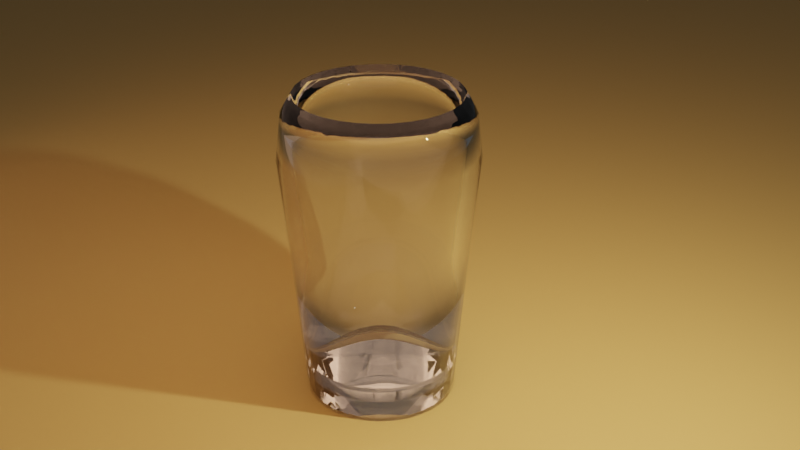 # Source: glass.blend  (saved by Blender 3.4.6; exported with 4.5.12 LTS)
import bpy
from mathutils import Matrix  # noqa: F401  (used for matrix-valued properties, if any)

bpy.ops.wm.read_factory_settings(use_empty=True)
scene = bpy.context.scene
scene.name = 'Scene'

# ---- collections
col_collection = bpy.data.collections.new('Collection'); scene.collection.children.link(col_collection)

# ---- materials (node trees are filled in below, after node groups)
mat_material_001 = bpy.data.materials.new('Material.001')
mat_material_001.use_transparent_shadow = False
mat_material_002 = bpy.data.materials.new('Material.002')
mat_material_002.use_transparent_shadow = False

# ---- node groups
ng_auto_smooth = bpy.data.node_groups.new('Auto Smooth', 'GeometryNodeTree')
_s = ng_auto_smooth.interface.new_socket(name='Geometry', in_out='OUTPUT', socket_type='NodeSocketGeometry')
_s = ng_auto_smooth.interface.new_socket(name='Geometry', in_out='INPUT', socket_type='NodeSocketGeometry')
_s = ng_auto_smooth.interface.new_socket(name='Angle', in_out='INPUT', socket_type='NodeSocketFloat')
_s.subtype = 'ANGLE'
_s.min_value = 0.0
_s.max_value = 3.142
ng_auto_smooth.is_modifier = True
_N = ng_auto_smooth.nodes; _L = ng_auto_smooth.links
n0 = _N.new('NodeGroupOutput'); n0.name = 'Group Output'; n0.location = (480, -100)
n1 = _N.new('NodeGroupInput'); n1.name = 'Group Input'; n1.location = (-420, -300)
n2 = _N.new('NodeGroupInput'); n2.name = 'Group Input.001'; n2.location = (-60, -100)
n3 = _N.new('GeometryNodeSetShadeSmooth'); n3.name = 'Set Shade Smooth'; n3.location = (120, -100)
n3.domain = 'EDGE'
n4 = _N.new('GeometryNodeSetShadeSmooth'); n4.name = 'Set Shade Smooth.001'; n4.location = (300, -100)
n5 = _N.new('GeometryNodeInputMeshEdgeAngle'); n5.name = 'Edge Angle'; n5.location = (-420, -220)
n6 = _N.new('GeometryNodeInputEdgeSmooth'); n6.name = 'Is Edge Smooth'; n6.location = (-60, -160)
n7 = _N.new('GeometryNodeInputShadeSmooth'); n7.name = 'Is Face Smooth'; n7.location = (-240, -340)
n8 = _N.new('FunctionNodeBooleanMath'); n8.name = 'Boolean Math'; n8.location = (-60, -220)
n9 = _N.new('FunctionNodeCompare'); n9.name = 'Compare'; n9.location = (-240, -180)
n9.operation = 'LESS_EQUAL'
_L.new(n5.outputs[0], n9.inputs[0])
_L.new(n4.outputs[0], n0.inputs[0])
_L.new(n1.outputs[1], n9.inputs[1])
_L.new(n9.outputs[0], n8.inputs[0])
_L.new(n7.outputs[0], n8.inputs[1])
_L.new(n2.outputs[0], n3.inputs[0])
_L.new(n6.outputs[0], n3.inputs[1])
_L.new(n3.outputs[0], n4.inputs[0])
_L.new(n8.outputs[0], n3.inputs[2])
n0.is_active_output = True

# ---- material node trees
mat_material_001.use_nodes = True; mat_material_001.node_tree.nodes.clear()
_N = mat_material_001.node_tree.nodes; _L = mat_material_001.node_tree.links
n0 = _N.new('ShaderNodeOutputMaterial'); n0.name = 'Material Output'; n0.location = (300, 300)
n1 = _N.new('ShaderNodeBsdfGlass'); n1.name = 'Glass BSDF'; n1.location = (10, 300)
n1.distribution = 'BECKMANN'
n1.inputs[2].default_value = 1.45
_L.new(n1.outputs[0], n0.inputs[0])
n0.is_active_output = True
mat_material_002.use_nodes = True; mat_material_002.node_tree.nodes.clear()
_N = mat_material_002.node_tree.nodes; _L = mat_material_002.node_tree.links
n0 = _N.new('ShaderNodeBsdfPrincipled'); n0.name = 'Principled BSDF'; n0.location = (10, 300)
n0.distribution = 'GGX'
n0.subsurface_method = 'RANDOM_WALK_SKIN'
n0.inputs[0].default_value = (0.8, 0.493, 0.1381, 1.0)
n0.inputs[3].default_value = 1.45
n0.inputs[27].default_value = (0.0, 0.0, 0.0, 1.0)
n0.inputs[28].default_value = 1.0
n1 = _N.new('ShaderNodeOutputMaterial'); n1.name = 'Material Output'; n1.location = (300, 300)
_L.new(n0.outputs[0], n1.inputs[0])
n1.is_active_output = True

# ---- world
world_world = bpy.data.worlds.new('World'); scene.world = world_world
world_world.use_nodes = True; world_world.node_tree.nodes.clear()
_N = world_world.node_tree.nodes; _L = world_world.node_tree.links
n0 = _N.new('ShaderNodeOutputWorld'); n0.name = 'World Output'; n0.location = (300, 300)
n1 = _N.new('ShaderNodeBackground'); n1.name = 'Background'; n1.location = (10, 300)
n1.inputs[0].default_value = (0.05088, 0.05088, 0.05088, 1.0)
_L.new(n1.outputs[0], n0.inputs[0])
n0.is_active_output = True
world_world.color = (0.05088, 0.05088, 0.05088)
world_world.use_sun_shadow = False
world_world.sun_shadow_jitter_overblur = 0.0

# ---- cameras
cam_camera = bpy.data.cameras.new('Camera')
cam_camera.clip_end = 100.0
cam_camera.ortho_scale = 7.314

# ---- lights
light_light = bpy.data.lights.new('Light', 'POINT')
light_light.transmission_factor = 0.0
light_light.energy = 1000.0
light_light.shadow_soft_size = 0.1
light_light.shadow_maximum_resolution = 0.006
light_light.use_absolute_resolution = True
light_area = bpy.data.lights.new('Area', 'AREA')
light_area.color = (1.0, 0.576, 0.371)
light_area.transmission_factor = 0.0
light_area.energy = 157.1
light_area.shadow_soft_size = 1.0
light_area.shadow_maximum_resolution = 0.006
light_area.use_absolute_resolution = True
light_area.size = 1.0
light_area.size_y = 1.0
light_area_001 = bpy.data.lights.new('Area.001', 'AREA')
light_area_001.color = (1.0, 0.576, 0.371)
light_area_001.transmission_factor = 0.0
light_area_001.energy = 157.1
light_area_001.shadow_soft_size = 1.0
light_area_001.shadow_maximum_resolution = 0.006
light_area_001.use_absolute_resolution = True
light_area_001.size = 1.0
light_area_001.size_y = 1.0
light_area_002 = bpy.data.lights.new('Area.002', 'AREA')
light_area_002.color = (1.0, 0.576, 0.371)
light_area_002.transmission_factor = 0.0
light_area_002.energy = 157.1
light_area_002.shadow_soft_size = 1.0
light_area_002.shadow_maximum_resolution = 0.006
light_area_002.use_absolute_resolution = True
light_area_002.size = 1.0
light_area_002.size_y = 1.0

# ---- meshes
me_cylinder = bpy.data.meshes.new('Cylinder')
me_cylinder.from_pydata([(-1.633e-10, 0.6706, -0.9651), (0.0, 1.0, 1.0), (0.1308, 0.6578, -0.9651), (0.1951, 0.9808, 1.0), (0.2566, 0.6196, -0.9651), (0.3827, 0.9239, 1.0), (0.3726, 0.5576, -0.9651), (0.5556, 0.8315, 1.0), (0.4742, 0.4742, -0.9651), (0.7071, 0.7071, 1.0), (0.5576, 0.3726, -0.9651), (0.8315, 0.5556, 1.0), (0.6196, 0.2566, -0.9651), (0.9239, 0.3827, 1.0), (0.6578, 0.1308, -0.9651), (0.9808, 0.1951, 1.0), (0.6706, -8.313e-10, -0.9651), (1.0, 0.0, 1.0), (0.6578, -0.1308, -0.9651), (0.9808, -0.1951, 1.0), (0.6196, -0.2566, -0.9651), (0.9239, -0.3827, 1.0), (0.5576, -0.3726, -0.9651), (0.8315, -0.5556, 1.0), (0.4742, -0.4742, -0.9651), (0.7071, -0.7071, 1.0), (0.3726, -0.5576, -0.9651), (0.5556, -0.8315, 1.0), (0.2566, -0.6196, -0.9651), (0.3827, -0.9239, 1.0), (0.1308, -0.6578, -0.9651), (0.1951, -0.9808, 1.0), (-1.633e-10, -0.6706, -0.9651), (0.0, -1.0, 1.0), (-0.1308, -0.6578, -0.9651), (-0.1951, -0.9808, 1.0), (-0.2566, -0.6196, -0.9651), (-0.3827, -0.9239, 1.0), (-0.3726, -0.5576, -0.9651), (-0.5556, -0.8315, 1.0), (-0.4742, -0.4742, -0.9651), (-0.7071, -0.7071, 1.0), (-0.5576, -0.3726, -0.9651), (-0.8315, -0.5556, 1.0), (-0.6196, -0.2566, -0.9651), (-0.9239, -0.3827, 1.0), (-0.6578, -0.1308, -0.9651), (-0.9808, -0.1951, 1.0), (-0.6706, -8.313e-10, -0.9651), (-1.0, 0.0, 1.0), (-0.6578, 0.1308, -0.9651), (-0.9808, 0.1951, 1.0), (-0.6196, 0.2566, -0.9651), (-0.9239, 0.3827, 1.0), (-0.5576, 0.3726, -0.9651), (-0.8315, 0.5556, 1.0), (-0.4742, 0.4742, -0.9651), (-0.7071, 0.7071, 1.0), (-0.3726, 0.5576, -0.9651), (-0.5556, 0.8315, 1.0), (-0.2566, 0.6196, -0.9651), (-0.3827, 0.9239, 1.0), (-0.1308, 0.6578, -0.9651), (-0.1951, 0.9808, 1.0), (2.119e-09, 1.096, 0.03887), (0.2139, 1.075, 0.03887), (0.4195, 1.013, 0.03887), (0.6091, 0.9115, 0.03887), (0.7752, 0.7752, 0.03887), (0.9115, 0.6091, 0.03887), (1.013, 0.4195, 0.03887), (1.075, 0.2139, 0.03887), (1.096, -2.423e-10, 0.03887), (1.075, -0.2139, 0.03887), (1.013, -0.4195, 0.03887), (0.9115, -0.6091, 0.03887), (0.7752, -0.7752, 0.03887), (0.6091, -0.9115, 0.03887), (0.4195, -1.013, 0.03887), (0.2139, -1.075, 0.03887), (2.119e-09, -1.096, 0.03887), (-0.2139, -1.075, 0.03887), (-0.4195, -1.013, 0.03887), (-0.6091, -0.9115, 0.03887), (-0.7752, -0.7752, 0.03887), (-0.9115, -0.6091, 0.03887), (-1.013, -0.4195, 0.03887), (-1.075, -0.2139, 0.03887), (-1.096, -2.423e-10, 0.03887), (-1.075, 0.2139, 0.03887), (-1.013, 0.4195, 0.03887), (-0.9115, 0.6091, 0.03887), (-0.7752, 0.7752, 0.03887), (-0.6091, 0.9115, 0.03887), (-0.4195, 1.013, 0.03887), (-0.2139, 1.075, 0.03887), (-3.725e-09, 1.205, 0.6129), (0.2351, 1.182, 0.6129), (0.4613, 1.114, 0.6129), (0.6696, 1.002, 0.6129), (0.8523, 0.8523, 0.6129), (1.002, 0.6696, 0.6129), (1.114, 0.4613, 0.6129), (1.182, 0.2351, 0.6129), (1.205, -1.064e-09, 0.6129), (1.182, -0.2351, 0.6129), (1.114, -0.4613, 0.6129), (1.002, -0.6696, 0.6129), (0.8523, -0.8523, 0.6129), (0.6696, -1.002, 0.6129), (0.4613, -1.114, 0.6129), (0.2351, -1.182, 0.6129), (-3.725e-09, -1.205, 0.6129), (-0.2351, -1.182, 0.6129), (-0.4613, -1.114, 0.6129), (-0.6696, -1.002, 0.6129), (-0.8523, -0.8523, 0.6129), (-1.002, -0.6696, 0.6129), (-1.114, -0.4613, 0.6129), (-1.182, -0.2351, 0.6129), (-1.205, -1.064e-09, 0.6129), (-1.182, 0.2351, 0.6129), (-1.114, 0.4613, 0.6129), (-1.002, 0.6696, 0.6129), (-0.8523, 0.8523, 0.6129), (-0.6696, 1.002, 0.6129), (-0.4613, 1.114, 0.6129), (-0.2351, 1.182, 0.6129), (8.623e-10, 1.142, 0.8771), (0.2227, 1.12, 0.8771), (0.4369, 1.055, 0.8771), (0.6343, 0.9493, 0.8771), (0.8073, 0.8073, 0.8771), (0.9493, 0.6343, 0.8771), (1.055, 0.4369, 0.8771), (1.12, 0.2227, 0.8771), (1.142, -8.865e-10, 0.8771), (1.12, -0.2227, 0.8771), (1.055, -0.4369, 0.8771), (0.9493, -0.6343, 0.8771), (0.8073, -0.8073, 0.8771), (0.6343, -0.9493, 0.8771), (0.4369, -1.055, 0.8771), (0.2227, -1.12, 0.8771), (8.623e-10, -1.142, 0.8771), (-0.2227, -1.12, 0.8771), (-0.4369, -1.055, 0.8771), (-0.6343, -0.9493, 0.8771), (-0.8073, -0.8073, 0.8771), (-0.9493, -0.6343, 0.8771), (-1.055, -0.4369, 0.8771), (-1.12, -0.2227, 0.8771), (-1.142, -8.865e-10, 0.8771), (-1.12, 0.2227, 0.8771), (-1.055, 0.4369, 0.8771), (-0.9493, 0.6343, 0.8771), (-0.8073, 0.8073, 0.8771), (-0.6343, 0.9493, 0.8771), (-0.4369, 1.055, 0.8771), (-0.2227, 1.12, 0.8771), (-1.633e-10, 0.9349, -0.9651), (0.1824, 0.917, -0.9651), (0.3578, 0.8637, -0.9651), (0.5194, 0.7774, -0.9651), (0.6611, 0.6611, -0.9651), (0.7774, 0.5194, -0.9651), (0.8637, 0.3578, -0.9651), (0.917, 0.1824, -0.9651), (0.9349, -8.313e-10, -0.9651), (0.917, -0.1824, -0.9651), (0.8637, -0.3578, -0.9651), (0.7774, -0.5194, -0.9651), (0.6611, -0.6611, -0.9651), (0.5194, -0.7774, -0.9651), (0.3578, -0.8637, -0.9651), (0.1824, -0.917, -0.9651), (-1.633e-10, -0.9349, -0.9651), (-0.1824, -0.917, -0.9651), (-0.3578, -0.8637, -0.9651), (-0.5194, -0.7774, -0.9651), (-0.6611, -0.6611, -0.9651), (-0.7774, -0.5194, -0.9651), (-0.8637, -0.3578, -0.9651), (-0.917, -0.1824, -0.9651), (-0.9349, -8.313e-10, -0.9651), (-0.917, 0.1824, -0.9651), (-0.8637, 0.3578, -0.9651), (-0.7774, 0.5194, -0.9651), (-0.6611, 0.6611, -0.9651), (-0.5194, 0.7774, -0.9651), (-0.3578, 0.8637, -0.9651), (-0.1824, 0.917, -0.9651), (-5.222e-09, 0.6706, -0.7449), (0.1308, 0.6578, -0.7449), (0.2566, 0.6196, -0.7449), (0.3726, 0.5576, -0.7449), (0.4742, 0.4742, -0.7449), (0.5576, 0.3726, -0.7449), (0.6196, 0.2566, -0.7449), (0.6578, 0.1308, -0.7449), (0.6706, -8.313e-10, -0.7449), (0.6578, -0.1308, -0.7449), (0.6196, -0.2566, -0.7449), (0.5576, -0.3726, -0.7449), (0.4742, -0.4742, -0.7449), (0.3726, -0.5576, -0.7449), (0.2566, -0.6196, -0.7449), (0.1308, -0.6578, -0.7449), (-5.222e-09, -0.6706, -0.7449), (-0.1308, -0.6578, -0.7449), (-0.2566, -0.6196, -0.7449), (-0.3726, -0.5576, -0.7449), (-0.4742, -0.4742, -0.7449), (-0.5576, -0.3726, -0.7449), (-0.6196, -0.2566, -0.7449), (-0.6578, -0.1308, -0.7449), (-0.6706, -8.313e-10, -0.7449), (-0.6578, 0.1308, -0.7449), (-0.6196, 0.2566, -0.7449), (-0.5576, 0.3726, -0.7449), (-0.4742, 0.4742, -0.7449), (-0.3726, 0.5576, -0.7449), (-0.2566, 0.6196, -0.7449), (-0.1308, 0.6578, -0.7449)], [], [(128, 1, 3, 129), (129, 3, 5, 130), (130, 5, 7, 131), (131, 7, 9, 132), (132, 9, 11, 133), (133, 11, 13, 134), (134, 13, 15, 135), (135, 15, 17, 136), (136, 17, 19, 137), (137, 19, 21, 138), (138, 21, 23, 139), (139, 23, 25, 140), (140, 25, 27, 141), (141, 27, 29, 142), (142, 29, 31, 143), (143, 31, 33, 144), (144, 33, 35, 145), (145, 35, 37, 146), (146, 37, 39, 147), (147, 39, 41, 148), (148, 41, 43, 149), (149, 43, 45, 150), (150, 45, 47, 151), (151, 47, 49, 152), (152, 49, 51, 153), (153, 51, 53, 154), (154, 53, 55, 155), (155, 55, 57, 156), (156, 57, 59, 157), (157, 59, 61, 158), (158, 61, 63, 159), (159, 63, 1, 128), (50, 52, 218, 217), (191, 95, 64, 160), (190, 94, 95, 191), (189, 93, 94, 190), (188, 92, 93, 189), (187, 91, 92, 188), (186, 90, 91, 187), (185, 89, 90, 186), (184, 88, 89, 185), (183, 87, 88, 184), (182, 86, 87, 183), (181, 85, 86, 182), (180, 84, 85, 181), (179, 83, 84, 180), (178, 82, 83, 179), (177, 81, 82, 178), (176, 80, 81, 177), (175, 79, 80, 176), (174, 78, 79, 175), (173, 77, 78, 174), (172, 76, 77, 173), (171, 75, 76, 172), (170, 74, 75, 171), (169, 73, 74, 170), (168, 72, 73, 169), (167, 71, 72, 168), (166, 70, 71, 167), (165, 69, 70, 166), (164, 68, 69, 165), (163, 67, 68, 164), (162, 66, 67, 163), (161, 65, 66, 162), (160, 64, 65, 161), (95, 127, 96, 64), (94, 126, 127, 95), (93, 125, 126, 94), (92, 124, 125, 93), (91, 123, 124, 92), (90, 122, 123, 91), (89, 121, 122, 90), (88, 120, 121, 89), (87, 119, 120, 88), (86, 118, 119, 87), (85, 117, 118, 86), (84, 116, 117, 85), (83, 115, 116, 84), (82, 114, 115, 83), (81, 113, 114, 82), (80, 112, 113, 81), (79, 111, 112, 80), (78, 110, 111, 79), (77, 109, 110, 78), (76, 108, 109, 77), (75, 107, 108, 76), (74, 106, 107, 75), (73, 105, 106, 74), (72, 104, 105, 73), (71, 103, 104, 72), (70, 102, 103, 71), (69, 101, 102, 70), (68, 100, 101, 69), (67, 99, 100, 68), (66, 98, 99, 67), (65, 97, 98, 66), (64, 96, 97, 65), (127, 159, 128, 96), (126, 158, 159, 127), (125, 157, 158, 126), (124, 156, 157, 125), (123, 155, 156, 124), (122, 154, 155, 123), (121, 153, 154, 122), (120, 152, 153, 121), (119, 151, 152, 120), (118, 150, 151, 119), (117, 149, 150, 118), (116, 148, 149, 117), (115, 147, 148, 116), (114, 146, 147, 115), (113, 145, 146, 114), (112, 144, 145, 113), (111, 143, 144, 112), (110, 142, 143, 111), (109, 141, 142, 110), (108, 140, 141, 109), (107, 139, 140, 108), (106, 138, 139, 107), (105, 137, 138, 106), (104, 136, 137, 105), (103, 135, 136, 104), (102, 134, 135, 103), (101, 133, 134, 102), (100, 132, 133, 101), (99, 131, 132, 100), (98, 130, 131, 99), (97, 129, 130, 98), (96, 128, 129, 97), (2, 0, 160, 161), (4, 2, 161, 162), (6, 4, 162, 163), (8, 6, 163, 164), (10, 8, 164, 165), (12, 10, 165, 166), (14, 12, 166, 167), (16, 14, 167, 168), (18, 16, 168, 169), (20, 18, 169, 170), (22, 20, 170, 171), (24, 22, 171, 172), (26, 24, 172, 173), (28, 26, 173, 174), (30, 28, 174, 175), (32, 30, 175, 176), (34, 32, 176, 177), (36, 34, 177, 178), (38, 36, 178, 179), (40, 38, 179, 180), (42, 40, 180, 181), (44, 42, 181, 182), (46, 44, 182, 183), (48, 46, 183, 184), (50, 48, 184, 185), (52, 50, 185, 186), (54, 52, 186, 187), (56, 54, 187, 188), (58, 56, 188, 189), (60, 58, 189, 190), (62, 60, 190, 191), (0, 62, 191, 160), (192, 193, 194, 195, 196, 197, 198, 199, 200, 201, 202, 203, 204, 205, 206, 207, 208, 209, 210, 211, 212, 213, 214, 215, 216, 217, 218, 219, 220, 221, 222, 223), (24, 26, 205, 204), (52, 54, 219, 218), (26, 28, 206, 205), (0, 2, 193, 192), (54, 56, 220, 219), (28, 30, 207, 206), (2, 4, 194, 193), (56, 58, 221, 220), (30, 32, 208, 207), (4, 6, 195, 194), (58, 60, 222, 221), (32, 34, 209, 208), (6, 8, 196, 195), (60, 62, 223, 222), (34, 36, 210, 209), (8, 10, 197, 196), (62, 0, 192, 223), (36, 38, 211, 210), (10, 12, 198, 197), (38, 40, 212, 211), (12, 14, 199, 198), (40, 42, 213, 212), (14, 16, 200, 199), (42, 44, 214, 213), (16, 18, 201, 200), (44, 46, 215, 214), (18, 20, 202, 201), (46, 48, 216, 215), (20, 22, 203, 202), (48, 50, 217, 216), (22, 24, 204, 203)])
me_cylinder.polygons.foreach_set('use_smooth', [True] * 193)
_uv = me_cylinder.uv_layers.new(name='UVMap')
_uv.uv.foreach_set('vector', [1.0, 0.9693, 1.0, 1.0, 0.9688, 1.0, 0.9688, 0.9693, 0.9688, 0.9693, 0.9688, 1.0, 0.9375, 1.0, 0.9375, 0.9693, 0.9375, 0.9693, 0.9375, 1.0, 0.9062, 1.0, 0.9062, 0.9693, 0.9062, 0.9693, 0.9062, 1.0, 0.875, 1.0, 0.875, 0.9693, 0.875, 0.9693, 0.875, 1.0, 0.8438, 1.0, 0.8438, 0.9693, 0.8438, 0.9693, 0.8438, 1.0, 0.8125, 1.0, 0.8125, 0.9693, 0.8125, 0.9693, 0.8125, 1.0, 0.7812, 1.0, 0.7812, 0.9693, 0.7812, 0.9693, 0.7812, 1.0, 0.75, 1.0, 0.75, 0.9693, 0.75, 0.9693, 0.75, 1.0, 0.7188, 1.0, 0.7188, 0.9693, 0.7188, 0.9693, 0.7188, 1.0, 0.6875, 1.0, 0.6875, 0.9693, 0.6875, 0.9693, 0.6875, 1.0, 0.6562, 1.0, 0.6562, 0.9693, 0.6562, 0.9693, 0.6562, 1.0, 0.625, 1.0, 0.625, 0.9693, 0.625, 0.9693, 0.625, 1.0, 0.5938, 1.0, 0.5938, 0.9693, 0.5938, 0.9693, 0.5938, 1.0, 0.5625, 1.0, 0.5625, 0.9693, 0.5625, 0.9693, 0.5625, 1.0, 0.5312, 1.0, 0.5312, 0.9693, 0.5312, 0.9693, 0.5312, 1.0, 0.5, 1.0, 0.5, 0.9693, 0.5, 0.9693, 0.5, 1.0, 0.4688, 1.0, 0.4688, 0.9693, 0.4688, 0.9693, 0.4688, 1.0, 0.4375, 1.0, 0.4375, 0.9693, 0.4375, 0.9693, 0.4375, 1.0, 0.4062, 1.0, 0.4062, 0.9693, 0.4062, 0.9693, 0.4062, 1.0, 0.375, 1.0, 0.375, 0.9693, 0.375, 0.9693, 0.375, 1.0, 0.3438, 1.0, 0.3438, 0.9693, 0.3438, 0.9693, 0.3438, 1.0, 0.3125, 1.0, 0.3125, 0.9693, 0.3125, 0.9693, 0.3125, 1.0, 0.2812, 1.0, 0.2812, 0.9693, 0.2812, 0.9693, 0.2812, 1.0, 0.25, 1.0, 0.25, 0.9693, 0.25, 0.9693, 0.25, 1.0, 0.2188, 1.0, 0.2188, 0.9693, 0.2188, 0.9693, 0.2188, 1.0, 0.1875, 1.0, 0.1875, 0.9693, 0.1875, 0.9693, 0.1875, 1.0, 0.1562, 1.0, 0.1562, 0.9693, 0.1562, 0.9693, 0.1562, 1.0, 0.125, 1.0, 0.125, 0.9693, 0.125, 0.9693, 0.125, 1.0, 0.09375, 1.0, 0.09375, 0.9693, 0.09375, 0.9693, 0.09375, 1.0, 0.0625, 1.0, 0.0625, 0.9693, 0.0625, 0.9693, 0.0625, 1.0, 0.03125, 1.0, 0.03125, 0.9693, 0.03125, 0.9693, 0.03125, 1.0, 0.0, 1.0, 0.0, 0.9693, 0.5811, 0.2836, 0.5909, 0.3159, 0.5909, 0.3159, 0.5811, 0.2836, 0.03125, 0.5, 0.03125, 0.7685, 0.0, 0.7685, 0.0, 0.5, 0.0625, 0.5, 0.0625, 0.7685, 0.03125, 0.7685, 0.03125, 0.5, 0.09375, 0.5, 0.09375, 0.7685, 0.0625, 0.7685, 0.0625, 0.5, 0.125, 0.5, 0.125, 0.7685, 0.09375, 0.7685, 0.09375, 0.5, 0.1562, 0.5, 0.1562, 0.7685, 0.125, 0.7685, 0.125, 0.5, 0.1875, 0.5, 0.1875, 0.7685, 0.1562, 0.7685, 0.1562, 0.5, 0.2188, 0.5, 0.2188, 0.7685, 0.1875, 0.7685, 0.1875, 0.5, 0.25, 0.5, 0.25, 0.7685, 0.2188, 0.7685, 0.2188, 0.5, 0.2812, 0.5, 0.2812, 0.7685, 0.25, 0.7685, 0.25, 0.5, 0.3125, 0.5, 0.3125, 0.7685, 0.2812, 0.7685, 0.2812, 0.5, 0.3438, 0.5, 0.3438, 0.7685, 0.3125, 0.7685, 0.3125, 0.5, 0.375, 0.5, 0.375, 0.7685, 0.3438, 0.7685, 0.3438, 0.5, 0.4062, 0.5, 0.4062, 0.7685, 0.375, 0.7685, 0.375, 0.5, 0.4375, 0.5, 0.4375, 0.7685, 0.4062, 0.7685, 0.4062, 0.5, 0.4688, 0.5, 0.4688, 0.7685, 0.4375, 0.7685, 0.4375, 0.5, 0.5, 0.5, 0.5, 0.7685, 0.4688, 0.7685, 0.4688, 0.5, 0.5312, 0.5, 0.5312, 0.7685, 0.5, 0.7685, 0.5, 0.5, 0.5625, 0.5, 0.5625, 0.7685, 0.5312, 0.7685, 0.5312, 0.5, 0.5938, 0.5, 0.5938, 0.7685, 0.5625, 0.7685, 0.5625, 0.5, 0.625, 0.5, 0.625, 0.7685, 0.5938, 0.7685, 0.5938, 0.5, 0.6562, 0.5, 0.6562, 0.7685, 0.625, 0.7685, 0.625, 0.5, 0.6875, 0.5, 0.6875, 0.7685, 0.6562, 0.7685, 0.6562, 0.5, 0.7188, 0.5, 0.7188, 0.7685, 0.6875, 0.7685, 0.6875, 0.5, 0.75, 0.5, 0.75, 0.7685, 0.7188, 0.7685, 0.7188, 0.5, 0.7812, 0.5, 0.7812, 0.7685, 0.75, 0.7685, 0.75, 0.5, 0.8125, 0.5, 0.8125, 0.7685, 0.7812, 0.7685, 0.7812, 0.5, 0.8438, 0.5, 0.8438, 0.7685, 0.8125, 0.7685, 0.8125, 0.5, 0.875, 0.5, 0.875, 0.7685, 0.8438, 0.7685, 0.8438, 0.5, 0.9062, 0.5, 0.9062, 0.7685, 0.875, 0.7685, 0.875, 0.5, 0.9375, 0.5, 0.9375, 0.7685, 0.9062, 0.7685, 0.9062, 0.5, 0.9688, 0.5, 0.9688, 0.7685, 0.9375, 0.7685, 0.9375, 0.5, 1.0, 0.5, 1.0, 0.7685, 0.9688, 0.7685, 0.9688, 0.5, 0.03125, 0.7685, 0.03125, 0.9032, 0.0, 0.9032, 0.0, 0.7685, 0.0625, 0.7685, 0.0625, 0.9032, 0.03125, 0.9032, 0.03125, 0.7685, 0.09375, 0.7685, 0.09375, 0.9032, 0.0625, 0.9032, 0.0625, 0.7685, 0.125, 0.7685, 0.125, 0.9032, 0.09375, 0.9032, 0.09375, 0.7685, 0.1562, 0.7685, 0.1562, 0.9032, 0.125, 0.9032, 0.125, 0.7685, 0.1875, 0.7685, 0.1875, 0.9032, 0.1562, 0.9032, 0.1562, 0.7685, 0.2188, 0.7685, 0.2188, 0.9032, 0.1875, 0.9032, 0.1875, 0.7685, 0.25, 0.7685, 0.25, 0.9032, 0.2188, 0.9032, 0.2188, 0.7685, 0.2812, 0.7685, 0.2812, 0.9032, 0.25, 0.9032, 0.25, 0.7685, 0.3125, 0.7685, 0.3125, 0.9032, 0.2812, 0.9032, 0.2812, 0.7685, 0.3438, 0.7685, 0.3438, 0.9032, 0.3125, 0.9032, 0.3125, 0.7685, 0.375, 0.7685, 0.375, 0.9032, 0.3438, 0.9032, 0.3438, 0.7685, 0.4062, 0.7685, 0.4062, 0.9032, 0.375, 0.9032, 0.375, 0.7685, 0.4375, 0.7685, 0.4375, 0.9032, 0.4062, 0.9032, 0.4062, 0.7685, 0.4688, 0.7685, 0.4688, 0.9032, 0.4375, 0.9032, 0.4375, 0.7685, 0.5, 0.7685, 0.5, 0.9032, 0.4688, 0.9032, 0.4688, 0.7685, 0.5312, 0.7685, 0.5312, 0.9032, 0.5, 0.9032, 0.5, 0.7685, 0.5625, 0.7685, 0.5625, 0.9032, 0.5312, 0.9032, 0.5312, 0.7685, 0.5938, 0.7685, 0.5938, 0.9032, 0.5625, 0.9032, 0.5625, 0.7685, 0.625, 0.7685, 0.625, 0.9032, 0.5938, 0.9032, 0.5938, 0.7685, 0.6562, 0.7685, 0.6562, 0.9032, 0.625, 0.9032, 0.625, 0.7685, 0.6875, 0.7685, 0.6875, 0.9032, 0.6562, 0.9032, 0.6562, 0.7685, 0.7188, 0.7685, 0.7188, 0.9032, 0.6875, 0.9032, 0.6875, 0.7685, 0.75, 0.7685, 0.75, 0.9032, 0.7188, 0.9032, 0.7188, 0.7685, 0.7812, 0.7685, 0.7812, 0.9032, 0.75, 0.9032, 0.75, 0.7685, 0.8125, 0.7685, 0.8125, 0.9032, 0.7812, 0.9032, 0.7812, 0.7685, 0.8438, 0.7685, 0.8438, 0.9032, 0.8125, 0.9032, 0.8125, 0.7685, 0.875, 0.7685, 0.875, 0.9032, 0.8438, 0.9032, 0.8438, 0.7685, 0.9062, 0.7685, 0.9062, 0.9032, 0.875, 0.9032, 0.875, 0.7685, 0.9375, 0.7685, 0.9375, 0.9032, 0.9062, 0.9032, 0.9062, 0.7685, 0.9688, 0.7685, 0.9687, 0.9032, 0.9375, 0.9032, 0.9375, 0.7685, 1.0, 0.7685, 1.0, 0.9032, 0.9687, 0.9032, 0.9688, 0.7685, 0.03125, 0.9032, 0.03125, 0.9693, 0.0, 0.9693, 0.0, 0.9032, 0.0625, 0.9032, 0.0625, 0.9693, 0.03125, 0.9693, 0.03125, 0.9032, 0.09375, 0.9032, 0.09375, 0.9693, 0.0625, 0.9693, 0.0625, 0.9032, 0.125, 0.9032, 0.125, 0.9693, 0.09375, 0.9693, 0.09375, 0.9032, 0.1562, 0.9032, 0.1562, 0.9693, 0.125, 0.9693, 0.125, 0.9032, 0.1875, 0.9032, 0.1875, 0.9693, 0.1562, 0.9693, 0.1562, 0.9032, 0.2188, 0.9032, 0.2188, 0.9693, 0.1875, 0.9693, 0.1875, 0.9032, 0.25, 0.9032, 0.25, 0.9693, 0.2188, 0.9693, 0.2188, 0.9032, 0.2812, 0.9032, 0.2812, 0.9693, 0.25, 0.9693, 0.25, 0.9032, 0.3125, 0.9032, 0.3125, 0.9693, 0.2812, 0.9693, 0.2812, 0.9032, 0.3438, 0.9032, 0.3438, 0.9693, 0.3125, 0.9693, 0.3125, 0.9032, 0.375, 0.9032, 0.375, 0.9693, 0.3438, 0.9693, 0.3438, 0.9032, 0.4062, 0.9032, 0.4062, 0.9693, 0.375, 0.9693, 0.375, 0.9032, 0.4375, 0.9032, 0.4375, 0.9693, 0.4062, 0.9693, 0.4062, 0.9032, 0.4688, 0.9032, 0.4688, 0.9693, 0.4375, 0.9693, 0.4375, 0.9032, 0.5, 0.9032, 0.5, 0.9693, 0.4688, 0.9693, 0.4688, 0.9032, 0.5312, 0.9032, 0.5312, 0.9693, 0.5, 0.9693, 0.5, 0.9032, 0.5625, 0.9032, 0.5625, 0.9693, 0.5312, 0.9693, 0.5312, 0.9032, 0.5938, 0.9032, 0.5938, 0.9693, 0.5625, 0.9693, 0.5625, 0.9032, 0.625, 0.9032, 0.625, 0.9693, 0.5938, 0.9693, 0.5938, 0.9032, 0.6562, 0.9032, 0.6562, 0.9693, 0.625, 0.9693, 0.625, 0.9032, 0.6875, 0.9032, 0.6875, 0.9693, 0.6562, 0.9693, 0.6562, 0.9032, 0.7188, 0.9032, 0.7188, 0.9693, 0.6875, 0.9693, 0.6875, 0.9032, 0.75, 0.9032, 0.75, 0.9693, 0.7188, 0.9693, 0.7188, 0.9032, 0.7812, 0.9032, 0.7812, 0.9693, 0.75, 0.9693, 0.75, 0.9032, 0.8125, 0.9032, 0.8125, 0.9693, 0.7812, 0.9693, 0.7812, 0.9032, 0.8438, 0.9032, 0.8438, 0.9693, 0.8125, 0.9693, 0.8125, 0.9032, 0.875, 0.9032, 0.875, 0.9693, 0.8438, 0.9693, 0.8438, 0.9032, 0.9062, 0.9032, 0.9062, 0.9693, 0.875, 0.9693, 0.875, 0.9032, 0.9375, 0.9032, 0.9375, 0.9693, 0.9062, 0.9693, 0.9062, 0.9032, 0.9687, 0.9032, 0.9688, 0.9693, 0.9375, 0.9693, 0.9375, 0.9032, 1.0, 0.9032, 1.0, 0.9693, 0.9688, 0.9693, 0.9687, 0.9032, 0.7836, 0.4189, 0.75, 0.4222, 0.75, 0.49, 0.7968, 0.4854, 0.8159, 0.4091, 0.7836, 0.4189, 0.7968, 0.4854, 0.8418, 0.4717, 0.8456, 0.3931, 0.8159, 0.4091, 0.8418, 0.4717, 0.8833, 0.4496, 0.8717, 0.3717, 0.8456, 0.3931, 0.8833, 0.4496, 0.9197, 0.4197, 0.8931, 0.3456, 0.8717, 0.3717, 0.9197, 0.4197, 0.9496, 0.3833, 0.9091, 0.3159, 0.8931, 0.3456, 0.9496, 0.3833, 0.9717, 0.3418, 0.9189, 0.2836, 0.9091, 0.3159, 0.9717, 0.3418, 0.9854, 0.2968, 0.9222, 0.25, 0.9189, 0.2836, 0.9854, 0.2968, 0.99, 0.25, 0.9189, 0.2164, 0.9222, 0.25, 0.99, 0.25, 0.9854, 0.2032, 0.9091, 0.1841, 0.9189, 0.2164, 0.9854, 0.2032, 0.9717, 0.1582, 0.8931, 0.1544, 0.9091, 0.1841, 0.9717, 0.1582, 0.9496, 0.1167, 0.8717, 0.1283, 0.8931, 0.1544, 0.9496, 0.1167, 0.9197, 0.08029, 0.8456, 0.1069, 0.8717, 0.1283, 0.9197, 0.08029, 0.8833, 0.05045, 0.8159, 0.09095, 0.8456, 0.1069, 0.8833, 0.05045, 0.8418, 0.02827, 0.7836, 0.08115, 0.8159, 0.09095, 0.8418, 0.02827, 0.7968, 0.01461, 0.75, 0.07784, 0.7836, 0.08115, 0.7968, 0.01461, 0.75, 0.01, 0.7164, 0.08115, 0.75, 0.07784, 0.75, 0.01, 0.7032, 0.01461, 0.6841, 0.09095, 0.7164, 0.08115, 0.7032, 0.01461, 0.6582, 0.02827, 0.6544, 0.1069, 0.6841, 0.09095, 0.6582, 0.02827, 0.6167, 0.05045, 0.6283, 0.1283, 0.6544, 0.1069, 0.6167, 0.05045, 0.5803, 0.08029, 0.6069, 0.1544, 0.6283, 0.1283, 0.5803, 0.08029, 0.5504, 0.1167, 0.5909, 0.1841, 0.6069, 0.1544, 0.5504, 0.1167, 0.5283, 0.1582, 0.5811, 0.2164, 0.5909, 0.1841, 0.5283, 0.1582, 0.5146, 0.2032, 0.5778, 0.25, 0.5811, 0.2164, 0.5146, 0.2032, 0.51, 0.25, 0.5811, 0.2836, 0.5778, 0.25, 0.51, 0.25, 0.5146, 0.2968, 0.5909, 0.3159, 0.5811, 0.2836, 0.5146, 0.2968, 0.5283, 0.3418, 0.6069, 0.3456, 0.5909, 0.3159, 0.5283, 0.3418, 0.5504, 0.3833, 0.6283, 0.3717, 0.6069, 0.3456, 0.5504, 0.3833, 0.5803, 0.4197, 0.6544, 0.3931, 0.6283, 0.3717, 0.5803, 0.4197, 0.6167, 0.4496, 0.6841, 0.4091, 0.6544, 0.3931, 0.6167, 0.4496, 0.6582, 0.4717, 0.7164, 0.4189, 0.6841, 0.4091, 0.6582, 0.4717, 0.7032, 0.4854, 0.75, 0.4222, 0.7164, 0.4189, 0.7032, 0.4854, 0.75, 0.49, 0.75, 0.4222, 0.7836, 0.4189, 0.8159, 0.4091, 0.8456, 0.3931, 0.8717, 0.3717, 0.8931, 0.3456, 0.9091, 0.3159, 0.9189, 0.2836, 0.9222, 0.25, 0.9189, 0.2164, 0.9091, 0.1841, 0.8931, 0.1544, 0.8717, 0.1283, 0.8456, 0.1069, 0.8159, 0.09095, 0.7836, 0.08115, 0.75, 0.07784, 0.7164, 0.08115, 0.6841, 0.09095, 0.6544, 0.1069, 0.6283, 0.1283, 0.6069, 0.1544, 0.5909, 0.1841, 0.5811, 0.2164, 0.5778, 0.25, 0.5811, 0.2836, 0.5909, 0.3159, 0.6069, 0.3456, 0.6283, 0.3717, 0.6544, 0.3931, 0.6841, 0.4091, 0.7164, 0.4189, 0.8717, 0.1283, 0.8456, 0.1069, 0.8456, 0.1069, 0.8717, 0.1283, 0.5909, 0.3159, 0.6069, 0.3456, 0.6069, 0.3456, 0.5909, 0.3159, 0.8456, 0.1069, 0.8159, 0.09095, 0.8159, 0.09095, 0.8456, 0.1069, 0.75, 0.4222, 0.7836, 0.4189, 0.7836, 0.4189, 0.75, 0.4222, 0.6069, 0.3456, 0.6283, 0.3717, 0.6283, 0.3717, 0.6069, 0.3456, 0.8159, 0.09095, 0.7836, 0.08115, 0.7836, 0.08115, 0.8159, 0.09095, 0.7836, 0.4189, 0.8159, 0.4091, 0.8159, 0.4091, 0.7836, 0.4189, 0.6283, 0.3717, 0.6544, 0.3931, 0.6544, 0.3931, 0.6283, 0.3717, 0.7836, 0.08115, 0.75, 0.07784, 0.75, 0.07784, 0.7836, 0.08115, 0.8159, 0.4091, 0.8456, 0.3931, 0.8456, 0.3931, 0.8159, 0.4091, 0.6544, 0.3931, 0.6841, 0.4091, 0.6841, 0.4091, 0.6544, 0.3931, 0.75, 0.07784, 0.7164, 0.08115, 0.7164, 0.08115, 0.75, 0.07784, 0.8456, 0.3931, 0.8717, 0.3717, 0.8717, 0.3717, 0.8456, 0.3931, 0.6841, 0.4091, 0.7164, 0.4189, 0.7164, 0.4189, 0.6841, 0.4091, 0.7164, 0.08115, 0.6841, 0.09095, 0.6841, 0.09095, 0.7164, 0.08115, 0.8717, 0.3717, 0.8931, 0.3456, 0.8931, 0.3456, 0.8717, 0.3717, 0.7164, 0.4189, 0.75, 0.4222, 0.75, 0.4222, 0.7164, 0.4189, 0.6841, 0.09095, 0.6544, 0.1069, 0.6544, 0.1069, 0.6841, 0.09095, 0.8931, 0.3456, 0.9091, 0.3159, 0.9091, 0.3159, 0.8931, 0.3456, 0.6544, 0.1069, 0.6283, 0.1283, 0.6283, 0.1283, 0.6544, 0.1069, 0.9091, 0.3159, 0.9189, 0.2836, 0.9189, 0.2836, 0.9091, 0.3159, 0.6283, 0.1283, 0.6069, 0.1544, 0.6069, 0.1544, 0.6283, 0.1283, 0.9189, 0.2836, 0.9222, 0.25, 0.9222, 0.25, 0.9189, 0.2836, 0.6069, 0.1544, 0.5909, 0.1841, 0.5909, 0.1841, 0.6069, 0.1544, 0.9222, 0.25, 0.9189, 0.2164, 0.9189, 0.2164, 0.9222, 0.25, 0.5909, 0.1841, 0.5811, 0.2164, 0.5811, 0.2164, 0.5909, 0.1841, 0.9189, 0.2164, 0.9091, 0.1841, 0.9091, 0.1841, 0.9189, 0.2164, 0.5811, 0.2164, 0.5778, 0.25, 0.5778, 0.25, 0.5811, 0.2164, 0.9091, 0.1841, 0.8931, 0.1544, 0.8931, 0.1544, 0.9091, 0.1841, 0.5778, 0.25, 0.5811, 0.2836, 0.5811, 0.2836, 0.5778, 0.25, 0.8931, 0.1544, 0.8717, 0.1283, 0.8717, 0.1283, 0.8931, 0.1544])
me_cylinder.materials.append(mat_material_001)
me_cylinder.update()
me_plane_001 = bpy.data.meshes.new('Plane.001')
me_plane_001.from_pydata([(-1.0, -1.0, 0.0), (1.0, -1.0, 0.0), (-1.0, 1.0, 0.0), (1.0, 1.0, 0.0)], [], [(0, 1, 3, 2)])
_uv = me_plane_001.uv_layers.new(name='UVMap')
_uv.uv.foreach_set('vector', [0.0, 0.0, 1.0, 0.0, 1.0, 1.0, 0.0, 1.0])
me_plane_001.materials.append(mat_material_002)
me_plane_001.update()

# ---- objects
ob_light = bpy.data.objects.new('Light', light_light)
ob_camera = bpy.data.objects.new('Camera', cam_camera)
ob_cylinder = bpy.data.objects.new('Cylinder', me_cylinder)
ob_plane = bpy.data.objects.new('Plane', me_plane_001)
ob_area = bpy.data.objects.new('Area', light_area)
ob_area_001 = bpy.data.objects.new('Area.001', light_area_001)
ob_area_002 = bpy.data.objects.new('Area.002', light_area_002)

# ---- transforms, parenting, visibility, modifiers, constraints
ob_light.location = (4.076, 1.005, 5.904)
ob_light.rotation_euler = (0.6503, 0.05522, 1.866)
ob_light.lock_rotations_4d = False
ob_light.empty_display_type = 'ARROWS'
ob_light.color = (0.0, 0.0, 0.0, 0.0)
ob_light.lineart.crease_threshold = 0.0
ob_camera.location = (9.06, -8.202, 8.339)
ob_camera.rotation_euler = (1.109, 0.0, 0.8149)
ob_camera.scale = (2.392, 2.392, 2.392)
ob_camera.lock_rotations_4d = False
ob_camera.empty_display_type = 'ARROWS'
ob_camera.color = (0.0, 0.0, 0.0, 0.0)
ob_camera.display_type = 'WIRE'
ob_camera.lineart.crease_threshold = 0.0
ob_cylinder.location = (0.0, 0.0, 1.95)
ob_cylinder.scale = (1.021, 1.021, 2.033)
_m = ob_cylinder.modifiers.new('Solidify', 'SOLIDIFY')
_m.thickness = 0.2
ob_plane.location = (-0.01733, -0.01175, 0.009151)
ob_plane.scale = (42.26, 42.26, 42.26)
_m = ob_plane.modifiers.new('Auto Smooth', 'NODES')
_m.node_group = ng_auto_smooth
_gi = [s.identifier for s in ng_auto_smooth.interface.items_tree if s.item_type == 'SOCKET' and s.in_out == 'INPUT']
_m[_gi[1]] = 0.5236  # Angle
ob_area.location = (0.0, 0.0, 6.636)
ob_area.scale = (7.713, 7.713, 7.713)
ob_area_001.location = (-2.132, -2.01, 4.274)
ob_area_001.rotation_euler = (0.6152, -0.1837, -0.3476)
ob_area_001.scale = (18.43, 18.43, 18.43)
ob_area_002.location = (3.916, -0.5485, 5.103)
ob_area_002.rotation_euler = (0.9754, 0.3839, 1.076)
ob_area_002.scale = (10.67, 10.67, 10.67)

# ---- collection membership
col_collection.objects.link(ob_light)
col_collection.objects.link(ob_camera)
col_collection.objects.link(ob_cylinder)
col_collection.objects.link(ob_plane)
col_collection.objects.link(ob_area)
col_collection.objects.link(ob_area_001)
col_collection.objects.link(ob_area_002)

# ---- scene / render settings (as saved in the file)
scene.camera = ob_camera
scene.frame_start = 1; scene.frame_end = 250; scene.frame_set(1)
scene.render.engine = 'BLENDER_EEVEE_NEXT'
scene.cycles.sampling_pattern = 'TABULATED_SOBOL'
scene.cycles.use_light_tree = False
scene.view_settings.view_transform = 'Filmic'
bpy.context.view_layer.update()

